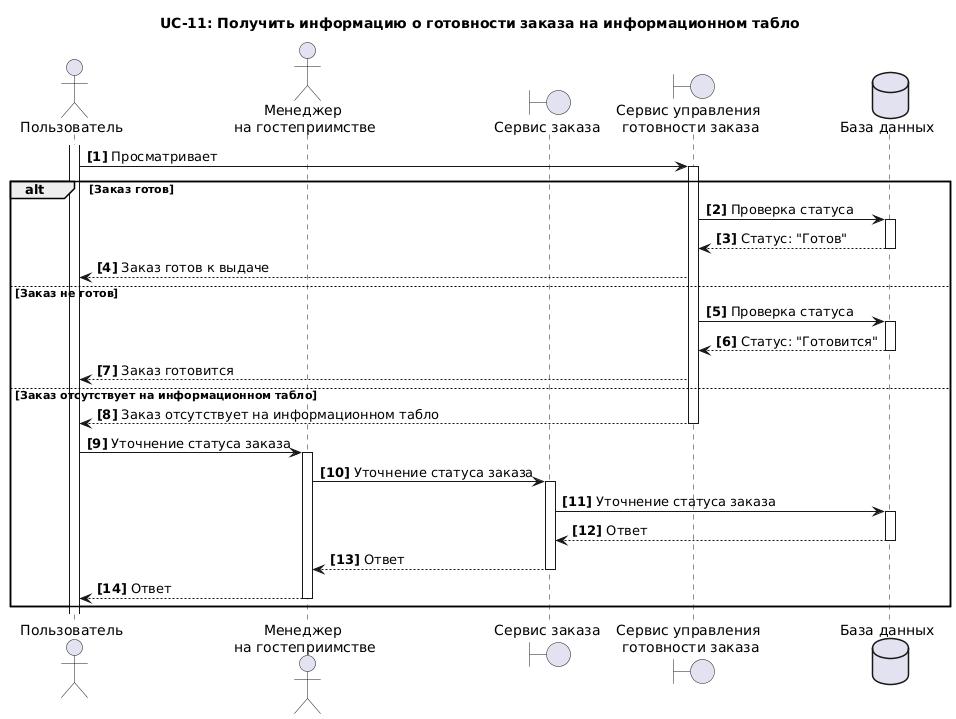

The diagram above was rendered by PlantUML. Its source (embedded in the PNG):
@startuml
title UC-11: Получить информацию о готовности заказа на информационном табло
actor "Пользователь" as U 
actor "Менеджер \nна гостеприимстве" as M  
boundary "Сервис заказа" as S
boundary "Сервис управления \nготовности заказа" as BOARD
dataBase "База данных" as DB 
autonumber "<b>[0]" 
activate U

U->BOARD++: Просматривает

alt Заказ готов
BOARD->DB++: Проверка статуса 
return Статус: "Готов"
BOARD-->U:Заказ готов к выдаче

else  Заказ не готов
BOARD->DB++: Проверка статуса 
DB-->BOARD--: Статус: "Готовится" 
BOARD-->U:Заказ готовится

else  Заказ отсутствует на информационном табло
BOARD-->U:Заказ отсутствует на информационном табло
deactivate BOARD
U->M++: Уточнение статуса заказа
M->S++: Уточнение статуса заказа
S->DB++: Уточнение статуса заказа
return Ответ
return Ответ
return Ответ
BOARD--
end
@enduml